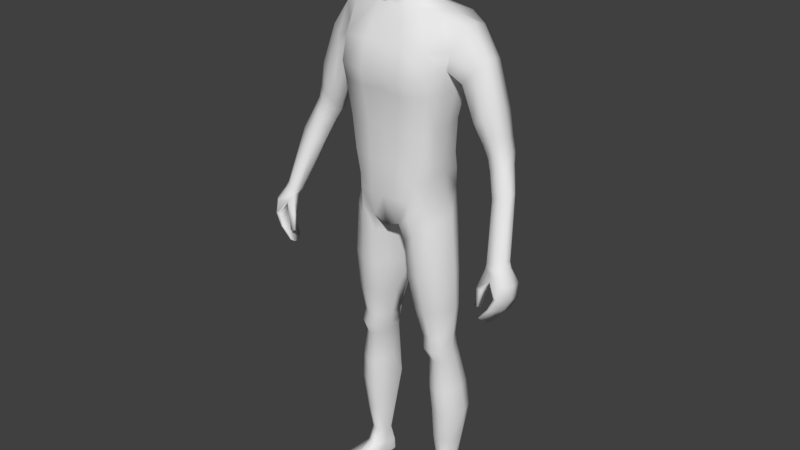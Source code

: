 # Source: Character.blend  (saved by Blender 2.78.0; exported with 4.5.12 LTS)
import bpy
from mathutils import Matrix  # noqa: F401  (used for matrix-valued properties, if any)

bpy.ops.wm.read_factory_settings(use_empty=True)
scene = bpy.context.scene
scene.name = 'Scene'

# ---- collections
col_collection_1 = bpy.data.collections.new('Collection 1'); scene.collection.children.link(col_collection_1)

# ---- materials (node trees are filled in below, after node groups)
mat_material = bpy.data.materials.new('Material')
mat_material.alpha_threshold = 0.0
mat_material.use_transparent_shadow = False
mat_material.roughness = 0.5
mat_material.line_color = (0.0, 0.0, 0.0, 1.0)

# ---- material node trees

# ---- world
world_world = bpy.data.worlds.new('World'); scene.world = world_world
world_world.color = (0.05088, 0.05088, 0.05088)
world_world.use_sun_shadow = False
world_world.sun_shadow_jitter_overblur = 0.0
world_world.cycles.sampling_method = 'MANUAL'

# ---- meshes
me_cube = bpy.data.meshes.new('Cube')
me_cube.from_pydata([(0.02966, 0.07905, 1.792), (0.07425, -0.03883, 1.798), (0.02872, -0.02203, 1.632), (0.03422, -0.04652, 1.843), (0.03629, 0.0393, 1.848), (0.03716, 0.04918, 1.653), (0.02338, -0.1039, 1.686), (0.02631, -0.1004, 1.794), (0.06993, -0.04203, 1.708), (0.07459, 0.02403, 1.717), (0.0776, 0.03192, 1.795), (0.02803, 0.06819, 1.71), (0.0343, 0.06595, 1.825), (0.05632, 0.04681, 1.714), (0.06025, 0.02173, 1.678), (0.06133, -0.04138, 1.821), (0.0467, -0.07787, 1.694), (0.01666, -0.09436, 1.625), (0.03155, 0.05149, 1.674), (0.05907, 0.05772, 1.788), (0.05106, -0.04743, 1.658), (0.06477, 0.03515, 1.824), (0.05144, -0.07456, 1.791), (0.028, -0.08506, 1.818), (0.0, -0.04854, 1.85), (0.0, 0.03992, 1.856), (0.03897, 2.932e-06, 1.857), (0.0, -0.02424, 1.628), (0.0, 0.05443, 1.647), (0.04551, 0.01907, 1.643), (0.02585, -0.1032, 1.755), (0.0, -0.1112, 1.685), (0.0, -0.1078, 1.796), (0.07608, -0.03901, 1.763), (0.07936, 0.02856, 1.76), (0.08269, -0.005146, 1.718), (0.0859, -0.0008259, 1.802), (0.02913, 0.07837, 1.753), (0.0, 0.0748, 1.711), (0.0, 0.08443, 1.796), (0.04179, -0.07387, 1.654), (0.04759, -0.06869, 1.81), (0.05096, 0.04727, 1.688), (0.05455, 0.05386, 1.813), (0.05885, 0.05423, 1.753), (0.06536, -0.007531, 1.671), (0.07019, 2.324e-05, 1.83), (0.05133, -0.07462, 1.757), (0.08908, -0.002548, 1.767), (0.0, 0.05564, 1.672), (0.0, 0.0683, 1.83), (0.0, -0.09593, 1.619), (0.0, -0.08919, 1.823), (0.0, -0.0005908, 1.866), (0.0, -0.1124, 1.754), (0.0, 0.08588, 1.755), (0.1109, -0.06451, 1.024), (0.1927, 0.07919, 1.512), (0.0, 0.1009, 0.9278), (0.0, -0.0864, 0.9375), (0.0, 0.0789, 1.548), (0.0, -0.03534, 1.549), (0.1356, 0.0432, 1.155), (0.1398, 0.04446, 1.253), (0.1605, 0.07335, 1.402), (0.1356, -0.05253, 1.155), (0.1406, -0.05127, 1.242), (0.1594, -0.02885, 1.404), (0.0, 0.07439, 1.133), (0.0, 0.07336, 1.234), (0.0, 0.1209, 1.398), (0.0, -0.119, 1.397), (0.0, -0.1009, 1.234), (0.0, -0.1016, 1.132), (0.04299, -0.08712, 0.9546), (0.07543, 0.08011, 1.553), (0.06734, -0.02781, 1.557), (0.04344, -0.1022, 1.133), (0.05025, -0.1009, 1.242), (0.05928, -0.119, 1.381), (0.04586, 0.1228, 1.41), (0.04047, 0.07763, 1.238), (0.03915, 0.07757, 1.138), (0.0, 0.06028, 1.622), (0.0, -0.02438, 1.597), (0.03274, 0.0541, 1.621), (0.03685, -0.01722, 1.605), (0.1155, 0.0782, 1.033), (0.01702, 0.09666, 0.9249), (0.1462, 0.06543, 0.1118), (0.1556, 0.02117, 0.115), (0.1065, 0.05437, 0.1103), (0.1207, 0.007686, 0.1148), (0.1338, 0.06507, 0.9655), (0.02749, 0.07361, 0.8728), (0.05365, -0.07352, 0.8979), (0.128, -0.05897, 0.9597), (0.0, -0.1047, 1.037), (0.1337, 0.05398, 1.104), (0.1337, -0.0484, 1.104), (0.0, 0.1146, 0.9886), (0.03838, -0.105, 1.037), (0.0383, 0.1152, 0.9885), (0.1482, 0.04943, 0.5813), (0.08861, -0.02746, 0.5798), (0.06845, 0.0578, 0.5784), (0.1434, -0.01798, 0.5814), (0.1534, 0.06164, 0.5053), (0.1018, -0.01622, 0.5044), (0.0839, 0.06689, 0.5074), (0.1494, -0.007691, 0.5026), (0.02707, 0.07158, 0.7789), (0.1436, -0.05331, 0.7979), (0.151, 0.0581, 0.8012), (0.05736, -0.06382, 0.784), (0.1767, 0.0918, 0.3191), (0.1105, -0.01061, 0.3178), (0.08813, 0.08641, 0.3244), (0.1716, -0.003295, 0.3154), (0.07108, 0.05717, 0.5435), (0.1482, -0.02593, 0.5419), (0.1526, 0.04898, 0.5441), (0.09361, -0.03334, 0.542), (0.07768, 0.1075, 0.9894), (0.08322, -0.09653, 1.037), (0.1413, 0.09515, 1.536), (0.1429, -0.03484, 1.548), (0.1061, -0.08903, 1.144), (0.1196, -0.08682, 1.235), (0.138, -0.1017, 1.39), (0.135, 0.1207, 1.395), (0.1152, 0.07272, 1.247), (0.1034, 0.07293, 1.146), (0.0794, 0.108, 0.9877), (0.07982, -0.09477, 0.9827), (0.1257, 0.06876, 0.1125), (0.139, 0.009705, 0.1134), (0.09067, -0.08549, 0.9323), (0.091, 0.07171, 0.9328), (0.08955, 0.09731, 1.064), (0.09155, -0.08858, 1.07), (0.1168, -0.0341, 0.58), (0.1173, 0.06808, 0.5793), (0.1269, -0.02237, 0.4999), (0.1272, 0.07973, 0.5055), (0.1001, 0.08084, 0.7943), (0.09979, -0.07297, 0.7919), (0.1415, -0.01703, 0.3112), (0.1421, 0.1079, 0.3148), (0.1242, 0.06731, 0.5433), (0.1237, -0.04133, 0.5401), (0.0, 0.007247, 0.9284), (0.1356, -0.004667, 1.155), (0.1406, -0.003405, 1.242), (0.1592, 0.02111, 1.388), (0.08165, 0.02828, 1.567), (0.05183, 0.02308, 1.613), (0.1318, 0.01025, 1.053), (0.01666, 0.007543, 0.924), (0.1623, 0.04696, 0.1158), (0.1057, 0.02915, 0.1127), (0.02716, 0.004383, 0.8729), (0.1531, 0.01042, 0.9792), (0.1337, 0.002793, 1.104), (0.06832, 0.01758, 0.579), (0.1617, 0.01692, 0.5823), (0.08378, 0.02757, 0.5075), (0.1649, 0.02781, 0.5048), (0.1734, 0.003852, 0.8031), (0.02684, 0.007197, 0.7786), (0.08804, 0.04022, 0.3235), (0.192, 0.04521, 0.3196), (0.165, 0.01255, 0.5438), (0.07096, 0.01481, 0.5439), (0.1, 0.06681, 0.01993), (0.1427, 0.02784, 1.547), (0.0, 0.1222, 1.481), (0.0, -0.09782, 1.462), (0.04342, 0.1229, 1.489), (0.05986, -0.09782, 1.465), (0.1343, -0.08889, 1.461), (0.1335, 0.1221, 1.477), (0.1605, 0.07717, 1.402), (0.3938, -0.04672, 0.9272), (0.3752, -0.06607, 0.7824), (0.379, -0.1021, 0.934), (0.168, 0.08952, 1.454), (0.1675, -0.03329, 1.455), (0.3487, -0.1232, 0.788), (0.3753, -0.04061, 0.9231), (0.368, -0.06401, 0.7846), (0.1969, -0.01098, 1.523), (0.1969, 0.03207, 1.528), (0.3482, -0.1002, 0.9288), (0.1594, -0.03267, 1.405), (0.3452, -0.1224, 0.7894), (0.3005, 0.07081, 1.193), (0.2299, 0.07246, 1.413), (0.2552, 0.06227, 1.438), (0.23, -0.01749, 1.414), (0.2601, 0.001272, 1.443), (0.2619, 0.03013, 1.446), (0.1936, 0.02369, 1.356), (0.2032, -0.02674, 1.379), (0.2029, 0.07461, 1.385), (0.3174, 0.06262, 1.203), (0.3019, -0.01564, 1.208), (0.3231, -0.003433, 1.214), (0.3287, 0.02745, 1.211), (0.2675, 0.02766, 1.177), (0.2789, -0.009335, 1.191), (0.2806, 0.06388, 1.183), (0.3337, 0.02489, 1.093), (0.3668, -0.03815, 0.935), (0.385, -0.04134, 0.9395), (0.374, -0.09238, 0.9501), (0.3917, -0.07636, 0.9519), (0.3954, -0.05782, 0.9476), (0.3447, -0.07699, 0.9376), (0.3489, -0.09658, 0.9415), (0.3487, -0.05345, 0.935), (0.3503, 0.02083, 1.104), (0.3634, -0.003717, 1.113), (0.3652, -0.02655, 1.117), (0.3152, 0.01966, 1.082), (0.3048, -0.008439, 1.081), (0.3152, -0.03473, 1.095), (0.3388, -0.03942, 1.106), (0.2405, -0.02223, 1.278), (0.2287, 0.01589, 1.262), (0.2435, 0.05387, 1.268), (0.2729, 0.06596, 1.288), (0.2687, -0.02346, 1.3), (0.2979, -0.007653, 1.324), (0.3015, 0.02696, 1.322), (0.2963, 0.06065, 1.311), (0.4013, -0.1246, 0.8613), (0.4216, -0.05477, 0.8493), (0.4065, -0.05375, 0.8485), (0.3915, -0.1212, 0.8606), (0.3815, -0.1263, 0.8242), (0.4022, -0.05716, 0.8107), (0.3919, -0.05476, 0.8114), (0.3748, -0.1242, 0.8246), (0.3684, -0.1096, 0.9019), (0.4013, -0.1168, 0.9001), (0.4203, -0.04881, 0.8912), (0.402, -0.04269, 0.8934), (0.4021, -0.06386, 0.9332), (0.3947, -0.08626, 0.9366), (0.3571, -0.1065, 0.7716), (0.3646, -0.08334, 0.7662), (0.3504, -0.07712, 0.9227), (0.359, -0.05361, 0.9233), (0.355, -0.08099, 0.77), (0.3475, -0.1041, 0.7754), (0.389, -0.09663, 0.8564), (0.396, -0.0753, 0.8528), (0.4232, -0.08473, 0.8545), (0.4162, -0.1061, 0.8581), (0.4014, -0.08355, 0.8149), (0.3941, -0.1058, 0.8194), (0.3757, -0.09989, 0.8205), (0.383, -0.07766, 0.816), (0.3756, -0.08774, 0.9003), (0.3861, -0.06627, 0.8988), (0.4252, -0.07975, 0.8959), (0.4185, -0.1002, 0.8986), (0.3314, -0.1204, 0.8229), (0.3329, -0.116, 0.8722), (0.3349, -0.1079, 0.8201), (0.3338, -0.1078, 0.8647), (0.344, -0.1242, 0.8214), (0.3518, -0.1218, 0.8721), (0.3475, -0.1118, 0.8186), (0.3564, -0.1023, 0.864), (0.1318, -0.1132, 0.008744), (0.1296, -0.1151, 0.02361), (0.1031, 0.06129, 0.01067), (0.1018, 0.06684, 0.0533), (0.2024, -0.09344, 0.009526), (0.2052, -0.09348, 0.02361), (0.1295, 0.06957, 0.01025), (0.1292, 0.07736, 0.05087), (0.108, -0.0113, 0.013), (0.1226, -0.00811, 0.06699), (0.1687, 0.00605, 0.013), (0.1588, 0.003473, 0.06589), (0.1041, 0.0307, 0.0611), (0.1503, 0.04234, 0.01093), (0.1044, 0.02923, 0.01093), (0.1555, 0.0471, 0.058), (0.1182, 0.06798, 0.009303), (0.1146, 0.07958, 0.04962), (0.1679, -0.1074, 0.008498), (0.1684, -0.1079, 0.02448), (0.1419, -0.005975, 0.06946), (0.1384, -0.00285, 0.01074), (0.1274, 0.03578, 0.008433), (0.1301, -0.1187, 0.01618), (0.1283, 0.07702, 0.01995), (0.2069, -0.09532, 0.01646), (0.1741, 0.007104, 0.02414), (0.1043, -0.01297, 0.02567), (0.1548, 0.04588, 0.02124), (0.1019, 0.03025, 0.02294), (0.1702, -0.1119, 0.01807), (0.1153, 0.07804, 0.01997), (0.1195, -0.0663, 0.00983), (0.1907, -0.04623, 0.03389), (0.1169, -0.06732, 0.03389), (0.188, -0.04674, 0.00983), (0.1539, -0.0571, 0.03736), (0.1538, -0.05679, 0.007364), (0.1174, -0.06918, 0.01806), (0.1928, -0.04742, 0.01768), (0.0, 0.06293, 1.583), (0.04724, 0.05765, 1.592), (0.04439, -0.01794, 1.579), (0.0, -0.02061, 1.573), (0.06415, 0.0249, 1.585), (0.01702, 0.09666, 0.9249), (0.1065, 0.05437, 0.1103), (0.02749, 0.07361, 0.8728), (0.06591, 0.0578, 0.5919), (0.08984, 0.06689, 0.4955), (0.02993, 0.06982, 0.737), (0.08813, 0.08641, 0.3559), (0.07108, 0.05717, 0.5435), (0.1, 0.06681, 0.01993), (0.1031, 0.06129, 0.01067), (0.1018, 0.06684, 0.0533), (0.2912, 0.06717, 1.225), (0.2906, -0.01623, 1.239), (0.3182, 0.02732, 1.248), (0.267, -0.01193, 1.221), (0.256, 0.02371, 1.207), (0.269, 0.05882, 1.212), (0.3136, -0.003379, 1.25), (0.3094, 0.06033, 1.239), (0.3108, 0.05447, 1.162), (0.3404, 0.01781, 1.178), (0.2923, 0.04841, 1.153), (0.2806, 0.01647, 1.148), (0.2912, -0.0154, 1.162), (0.3267, 0.04797, 1.172), (0.3374, -0.009075, 1.182), (0.3133, -0.02089, 1.176), (0.163, -0.007667, 0.4013), (0.1679, 0.08123, 0.4047), (0.1043, -0.01607, 0.4035), (0.135, 0.09941, 0.4024), (0.1345, -0.02279, 0.3975), (0.1823, 0.03774, 0.4048), (0.08254, 0.03474, 0.4083), (0.163, 0.08217, 0.2146), (0.1134, -0.004591, 0.2155), (0.1654, 0.006733, 0.2144), (0.1402, -0.00694, 0.2112), (0.135, 0.09246, 0.2113), (0.09314, 0.03453, 0.2175), (0.1801, 0.04697, 0.2171), (0.1539, 0.05778, 0.6847), (0.07187, -0.04867, 0.675), (0.1474, -0.03787, 0.6831), (0.1102, 0.08007, 0.68), (0.1097, -0.05715, 0.6792), (0.1731, 0.01138, 0.6863), (0.04463, 0.01348, 0.6717), (0.1561, 0.06107, 1.354), (0.1557, -0.03549, 1.352), (0.0, 0.1006, 1.346), (0.0, -0.1087, 1.345), (0.05056, 0.1033, 1.354), (0.06228, -0.1087, 1.338), (0.1352, -0.09305, 1.341), (0.1318, 0.1003, 1.348), (0.1556, 0.01208, 1.342)], [], [(0, 37, 55, 39), (0, 39, 50, 12), (0, 12, 43, 19), (0, 19, 44, 37), (1, 33, 48, 36), (1, 36, 46, 15), (1, 15, 41, 22), (1, 22, 47, 33), (5, 85, 83, 28), (2, 29, 45, 20), (2, 20, 40, 17), (2, 17, 51, 27), (3, 15, 46, 26), (3, 26, 53, 24), (3, 24, 52, 23), (3, 23, 41, 15), (4, 21, 43, 12), (4, 12, 50, 25), (4, 25, 53, 26), (4, 26, 46, 21), (5, 28, 49, 18), (5, 18, 42, 14), (5, 14, 45, 29), (29, 156, 85, 5), (6, 17, 40, 16), (6, 16, 47, 30), (6, 30, 54, 31), (6, 31, 51, 17), (7, 30, 47, 22), (7, 22, 41, 23), (7, 23, 52, 32), (7, 32, 54, 30), (8, 20, 45, 35), (8, 35, 48, 33), (8, 33, 47, 16), (8, 16, 40, 20), (9, 14, 42, 13), (9, 13, 44, 34), (9, 34, 48, 35), (9, 35, 45, 14), (10, 34, 44, 19), (10, 19, 43, 21), (10, 21, 46, 36), (10, 36, 48, 34), (11, 18, 49, 38), (11, 38, 55, 37), (11, 37, 44, 13), (11, 13, 42, 18), (102, 88, 58, 100), (179, 76, 61, 177), (317, 316, 83, 85), (158, 74, 59, 151), (101, 77, 73, 97), (77, 78, 72, 73), (374, 79, 71, 372), (178, 80, 70, 176), (373, 81, 69, 371), (81, 82, 68, 69), (163, 152, 65, 99), (152, 153, 66, 65), (377, 154, 67, 370), (131, 132, 82, 81), (376, 131, 81, 373), (181, 130, 80, 178), (375, 129, 79, 374), (127, 128, 78, 77), (140, 127, 77, 101), (175, 155, 76, 126), (180, 126, 76, 179), (139, 123, 88, 102), (2, 86, 156, 29), (320, 317, 85, 156), (319, 318, 86, 84), (359, 355, 89, 135), (124, 74, 134), (123, 87, 133), (90, 287, 291, 159), (358, 356, 92, 136), (361, 357, 90, 159), (170, 117, 91, 160, 360), (158, 88, 94, 161), (157, 56, 96, 162), (134, 74, 95, 137), (133, 87, 93, 138), (132, 139, 102, 82), (124, 140, 101, 74), (157, 163, 99, 56), (74, 101, 97, 59), (82, 102, 100, 68), (169, 111, 105, 164, 368), (367, 364, 106, 165), (366, 363, 104, 141), (365, 362, 103, 142), (173, 119, 109, 166), (172, 120, 110, 167), (150, 122, 108, 143), (149, 121, 107, 144), (138, 93, 113, 145), (137, 95, 114, 146), (162, 96, 112, 168), (161, 94, 111, 169), (166, 109, 117, 170, 354), (353, 348, 118, 171), (352, 350, 116, 147), (351, 349, 115, 148), (142, 103, 121, 149), (141, 104, 122, 150), (165, 106, 120, 172), (164, 105, 119, 173), (106, 141, 150, 120), (105, 142, 149, 119), (109, 144, 351, 148, 117), (348, 352, 147, 118), (96, 137, 146, 112), (94, 138, 145, 111), (119, 149, 144, 109), (120, 150, 143, 110), (111, 145, 365, 142, 105), (364, 366, 141, 106), (56, 99, 140, 124), (62, 98, 139, 132), (88, 133, 138, 94), (56, 134, 137, 96), (357, 358, 136, 90), (136, 296, 287, 90), (88, 123, 133), (56, 124, 134), (117, 148, 359, 135, 91), (98, 87, 123, 139), (187, 191, 126, 180), (192, 175, 126, 191), (99, 65, 127, 140), (65, 66, 128, 127), (370, 67, 129, 375), (186, 64, 130, 181), (369, 63, 131, 376), (63, 62, 132, 131), (57, 125, 175, 192), (92, 285, 296, 136), (104, 164, 173, 122), (103, 165, 172, 121), (349, 353, 171, 115), (350, 354, 170, 116), (95, 161, 169, 114), (93, 162, 168, 113), (121, 172, 167, 107), (122, 173, 166, 108), (362, 367, 165, 103), (363, 368, 164, 104), (87, 98, 163, 157), (87, 157, 162, 93), (74, 158, 161, 95), (356, 360, 160, 92), (355, 361, 159, 89), (160, 288, 285, 92), (318, 320, 156, 86), (27, 84, 86, 2), (125, 75, 155, 175), (369, 64, 154, 377), (62, 63, 153, 152), (98, 62, 152, 163), (88, 158, 151, 58), (57, 186, 181, 125), (67, 187, 180, 129), (129, 180, 179, 79), (125, 181, 178, 75), (75, 178, 176, 60), (79, 179, 177, 71), (187, 194, 203, 199), (191, 187, 199, 200), (194, 154, 202, 203), (154, 182, 204, 202), (249, 216, 215, 185), (255, 250, 188, 195), (245, 185, 193, 244), (267, 249, 185, 245), (247, 189, 183, 246), (265, 253, 189, 247), (338, 333, 206, 207), (335, 336, 209, 210), (336, 337, 211, 209), (337, 332, 196, 211), (57, 192, 201, 198), (192, 191, 200, 201), (186, 57, 198, 197), (182, 186, 197, 204), (225, 224, 220, 218), (224, 212, 213, 220), (212, 221, 214, 213), (222, 223, 216, 217), (333, 335, 210, 206), (339, 334, 208, 205), (334, 338, 207, 208), (332, 339, 205, 196), (248, 217, 216, 249), (183, 214, 217, 248), (189, 213, 214, 183), (253, 220, 213, 189), (226, 225, 218, 219), (223, 227, 215, 216), (227, 226, 219, 215), (221, 222, 217, 214), (345, 341, 222, 221), (347, 344, 226, 227), (346, 347, 227, 223), (344, 343, 225, 226), (341, 346, 223, 222), (340, 345, 221, 212), (342, 340, 212, 224), (343, 342, 224, 225), (197, 198, 235, 231), (201, 200, 233, 234), (198, 201, 234, 235), (199, 203, 228, 232), (204, 197, 231, 230), (202, 204, 230, 229), (203, 202, 229, 228), (200, 199, 232, 233), (263, 257, 238, 242), (242, 238, 237, 241), (261, 259, 236, 240), (240, 236, 239, 243), (188, 240, 243, 195), (250, 261, 240, 188), (190, 242, 241, 184), (254, 263, 242, 190), (257, 265, 247, 238), (238, 247, 246, 237), (259, 267, 245, 236), (236, 245, 244, 239), (237, 246, 266, 258), (258, 266, 267, 259), (239, 244, 264, 256), (256, 264, 265, 257), (195, 243, 262, 255), (255, 262, 263, 254), (184, 241, 260, 251), (251, 260, 261, 250), (241, 237, 258, 260), (260, 258, 259, 261), (243, 239, 256, 262), (262, 256, 257, 263), (264, 252, 253, 265), (246, 183, 248, 266), (266, 248, 249, 267), (190, 184, 251, 254), (254, 251, 250, 255), (252, 218, 220, 253), (193, 219, 218, 252), (268, 269, 271, 270), (270, 271, 275, 274), (274, 275, 273, 272), (272, 273, 269, 268), (270, 274, 272, 268), (273, 275, 264, 244), (185, 215, 219, 193), (271, 269, 193, 252), (269, 273, 244, 193), (275, 271, 252, 264), (305, 288, 279, 174), (307, 293, 283, 300), (315, 309, 281, 301), (306, 295, 277, 299), (313, 311, 280, 294), (312, 310, 277, 295), (91, 279, 288, 160), (298, 289, 286, 297), (304, 291, 287, 302), (314, 310, 285, 303), (300, 283, 291, 304), (292, 282, 289, 298), (135, 293, 279, 91), (303, 285, 288, 305), (89, 283, 293, 135), (278, 292, 298, 290), (290, 298, 297, 284), (159, 291, 283, 89), (309, 312, 295, 281), (308, 313, 294, 276), (301, 281, 295, 306), (174, 279, 293, 307), (278, 174, 307, 292), (280, 301, 306, 294), (284, 303, 305, 290), (282, 300, 304, 289), (308, 314, 303, 284), (289, 304, 302, 286), (294, 306, 299, 276), (311, 315, 301, 280), (292, 307, 300, 282), (290, 305, 174, 278), (286, 302, 315, 311), (276, 299, 314, 308), (284, 297, 313, 308), (287, 296, 312, 309), (299, 277, 310, 314), (296, 285, 310, 312), (297, 286, 311, 313), (302, 287, 309, 315), (76, 155, 320, 318), (61, 76, 318, 319), (155, 75, 317, 320), (75, 60, 316, 317), (109, 117, 327, 325), (91, 279, 331, 322), (278, 174, 329, 330), (119, 109, 325, 328), (105, 119, 328, 324), (94, 111, 326, 323), (279, 174, 329, 331), (117, 91, 322, 327), (88, 94, 323, 321), (111, 105, 324, 326), (231, 235, 339, 332), (234, 233, 338, 334), (235, 234, 334, 339), (232, 228, 335, 333), (230, 231, 332, 337), (229, 230, 337, 336), (228, 229, 336, 335), (233, 232, 333, 338), (209, 211, 342, 343), (211, 196, 340, 342), (196, 205, 345, 340), (208, 207, 346, 341), (210, 209, 343, 344), (207, 206, 347, 346), (206, 210, 344, 347), (205, 208, 341, 345), (108, 166, 354, 350), (107, 167, 353, 349), (110, 143, 352, 348), (144, 107, 349, 351), (143, 108, 350, 352), (167, 110, 348, 353), (115, 171, 361, 355), (116, 170, 360, 356), (118, 147, 358, 357), (171, 118, 357, 361), (147, 116, 356, 358), (148, 115, 355, 359), (114, 169, 368, 363), (113, 168, 367, 362), (112, 146, 366, 364), (145, 113, 362, 365), (146, 114, 363, 366), (168, 112, 364, 367), (63, 369, 377, 153), (64, 369, 376, 130), (66, 370, 375, 128), (128, 375, 374, 78), (130, 376, 373, 80), (153, 377, 370, 66), (80, 373, 371, 70), (78, 374, 372, 72)])
me_cube.polygons.foreach_set('use_smooth', [True] * 355)
me_cube.materials.append(mat_material)
me_cube.use_remesh_preserve_volume = False
me_cube.use_remesh_preserve_attributes = False
me_cube.use_mirror_vertex_groups = False
me_cube.update()
arm_armature = bpy.data.armatures.new('Armature')  # bones are not reproduced

# ---- objects
ob_armature = bpy.data.objects.new('Armature', arm_armature)
ob_cube = bpy.data.objects.new('Cube', me_cube)

# ---- transforms, parenting, visibility, modifiers, constraints
ob_armature.location = (0.0, 0.0, 0.0)
ob_armature.show_in_front = True
ob_armature.lineart.crease_threshold = 0.0
ob_cube.parent = ob_armature
ob_cube.location = (0.0, 0.0, 0.0)
ob_cube.lock_rotations_4d = False
ob_cube.empty_display_type = 'ARROWS'
ob_cube.lineart.crease_threshold = 0.0
_vg = ob_cube.vertex_groups.new(name='Hips')
for _i, _w in zip([56, 58, 59, 62, 63, 65, 66, 68, 72, 73, 74, 77, 78, 82, 87, 88, 93, 94, 95, 97, 98, 99, 100, 101, 102, 123, 124, 127, 128, 131, 132, 133, 134, 137, 138, 139, 140, 151, 152, 153, 157, 158, 161, 162, 163, 321, 323], [0.1212, 0.5887, 0.483, 0.1381, 0.01451, 0.1489, 0.03205, 0.1002, 0.01346, 0.1321, 0.2266, 0.1261, 0.006518, 0.09312, 0.2184, 0.5902, 0.06433, 0.2283, 0.07223, 0.5827, 0.3145, 0.3733, 0.6129, 0.5437, 0.5945, 0.2882, 0.2966, 0.1458, 0.03481, 0.01111, 0.1221, 0.2781, 0.1513, 0.04541, 0.1092, 0.374, 0.4101, 0.9437, 0.1481, 0.03351, 0.1571, 0.7896, 0.1837, 0.008898, 0.3358, 0.5912, 0.229]): _vg.add([_i], _w, 'REPLACE')
_vg = ob_cube.vertex_groups.new(name='Spine')
for _i, _w in zip([56, 62, 63, 64, 65, 66, 67, 68, 69, 70, 71, 72, 73, 77, 78, 79, 80, 81, 82, 87, 93, 97, 98, 99, 100, 101, 102, 123, 124, 127, 128, 129, 130, 131, 132, 133, 134, 139, 140, 152, 153, 154, 157, 163, 176, 177, 179, 180, 369, 370, 371, 372, 373, 374, 375, 376, 377], [0.06895, 0.6617, 0.6889, 0.0818, 0.6712, 0.7088, 0.07237, 0.8101, 0.8179, 0.09827, 0.09737, 0.7973, 0.7621, 0.7569, 0.7721, 0.1149, 0.07121, 0.8156, 0.8081, 0.1639, 0.003907, 0.1694, 0.3721, 0.3385, 0.1364, 0.1468, 0.1159, 0.1019, 0.1242, 0.6941, 0.7304, 0.1077, 0.08742, 0.7152, 0.6948, 0.09778, 0.03356, 0.3028, 0.2389, 0.6535, 0.7107, 0.0601, 0.1347, 0.3205, 0.005733, 0.03027, 0.0179, 0.0167, 0.1668, 0.1785, 0.2142, 0.1867, 0.1649, 0.2118, 0.2092, 0.1823, 0.2073]): _vg.add([_i], _w, 'REPLACE')
_vg = ob_cube.vertex_groups.new(name='Chest')
for _i, _w in zip([57, 60, 61, 62, 63, 64, 65, 66, 67, 69, 70, 71, 72, 73, 75, 76, 77, 78, 79, 80, 81, 83, 84, 86, 125, 126, 127, 128, 129, 130, 131, 132, 152, 153, 154, 176, 177, 178, 179, 180, 181, 182, 186, 187, 194, 316, 317, 318, 319, 320, 369, 370, 371, 372, 373, 374, 375, 376, 377], [0.003811, 0.4042, 0.5857, 0.03304, 0.1529, 0.2534, 0.04629, 0.1525, 0.344, 0.1224, 0.7292, 0.7676, 0.1317, 0.006108, 0.08848, 0.1011, 0.005779, 0.1539, 0.7339, 0.696, 0.1177, 0.02784, 0.1033, 0.02773, 0.04943, 0.03027, 0.03082, 0.1489, 0.5692, 0.338, 0.1456, 0.01712, 0.03725, 0.1348, 0.1718, 0.6617, 0.7486, 0.5813, 0.6509, 0.2917, 0.1649, 0.06096, 0.08873, 0.07453, 0.06316, 0.1359, 0.04051, 0.08939, 0.2367, 0.009075, 0.4389, 0.5116, 0.6789, 0.7231, 0.6904, 0.682, 0.5896, 0.5018, 0.4413]): _vg.add([_i], _w, 'REPLACE')
_vg = ob_cube.vertex_groups.new(name='Neck')
for _i, _w in zip([2, 5, 6, 11, 13, 14, 16, 17, 18, 20, 27, 28, 29, 31, 38, 40, 42, 45, 49, 51, 60, 61, 70, 75, 76, 80, 83, 84, 85, 86, 125, 155, 156, 176, 177, 178, 179, 316, 317, 318, 319, 320], [0.1554, 0.1933, 0.0452, 0.0305, 0.009984, 0.06306, 0.02365, 0.1667, 0.1059, 0.07112, 0.1667, 0.3078, 0.1834, 0.05195, 0.04847, 0.07974, 0.0587, 0.05521, 0.1456, 0.1581, 0.4822, 0.2141, 0.03395, 0.1148, 0.1315, 0.0115, 0.658, 0.5765, 0.6526, 0.5943, 0.004061, 0.1281, 0.6057, 0.1508, 0.04143, 0.08463, 0.01633, 0.7463, 0.6471, 0.5356, 0.5497, 0.5026]): _vg.add([_i], _w, 'REPLACE')
_vg = ob_cube.vertex_groups.new(name='Head')
for _i, _w in zip([0, 1, 2, 3, 4, 5, 6, 7, 8, 9, 10, 11, 12, 13, 14, 15, 16, 17, 18, 19, 20, 21, 22, 23, 24, 25, 26, 27, 28, 29, 30, 31, 32, 33, 34, 35, 36, 37, 38, 39, 40, 41, 42, 43, 44, 45, 46, 47, 48, 49, 50, 51, 52, 53, 54, 55, 61, 83, 84, 85, 86, 156, 316, 317, 318, 319, 320], [0.9909, 0.9957, 0.8093, 0.9987, 0.9977, 0.7785, 0.9476, 0.9926, 0.9736, 0.9733, 0.9943, 0.9545, 0.9954, 0.9657, 0.9265, 0.9974, 0.9586, 0.8214, 0.8796, 0.9922, 0.9163, 0.9966, 0.9941, 0.9959, 0.999, 0.9979, 0.9989, 0.7917, 0.6595, 0.7785, 0.9844, 0.943, 0.9917, 0.9911, 0.9888, 0.9773, 0.9956, 0.9809, 0.9448, 0.9899, 0.9103, 0.9962, 0.9328, 0.9951, 0.985, 0.9333, 0.9976, 0.9885, 0.9917, 0.8381, 0.9951, 0.8285, 0.9958, 0.9994, 0.9825, 0.9775, 0.03379, 0.2762, 0.2602, 0.262, 0.2683, 0.2495, 0.06404, 0.08539, 0.09554, 0.11, 0.08195]): _vg.add([_i], _w, 'REPLACE')
_vg = ob_cube.vertex_groups.new(name='Shoulder.L')
for _i, _w in zip([2, 5, 9, 14, 20, 27, 29, 35, 45, 57, 60, 61, 63, 64, 66, 67, 69, 70, 71, 72, 75, 76, 78, 79, 80, 81, 83, 84, 85, 86, 125, 126, 128, 129, 130, 131, 153, 154, 155, 156, 175, 176, 177, 178, 179, 180, 181, 182, 186, 187, 191, 192, 194, 197, 198, 199, 200, 201, 202, 203, 204, 228, 229, 232, 233, 316, 317, 318, 319, 320, 335, 369, 370, 371, 372, 373, 374, 375, 376, 377], [0.0, 0.0, 0.0, 0.0, 0.0, 0.0, 0.0, 0.0, 0.0, 0.7897, 0.0, 0.1262, 0.0, 0.4539, 0.0, 0.1711, 0.0, 0.0, 0.03425, 0.0, 0.2814, 0.7105, 0.0, 0.0, 0.0, 0.0, 0.0, 0.0, 0.0, 0.0, 0.861, 0.8611, 0.0, 0.04315, 0.1205, 0.006986, 0.0, 0.2844, 0.7261, 0.0, 0.9446, 0.04859, 0.1061, 0.09183, 0.07692, 0.4361, 0.4042, 0.2548, 0.6297, 0.1562, 0.8299, 0.8737, 0.1149, 0.05067, 0.08731, 0.0, 0.06192, 0.07452, 0.0, 0.0, 0.05687, 0.0, 0.0, 0.0, 0.0, 0.0, 0.0, 0.05674, 0.0, 0.0, 0.0, 0.02898, 0.0, 0.0, 0.03169, 0.0, 0.0, 0.0, 0.0, 0.0]): _vg.add([_i], _w, 'REPLACE')
_vg = ob_cube.vertex_groups.new(name='Upper Arm.L')
for _i, _w in zip([57, 63, 64, 66, 67, 70, 71, 78, 79, 80, 125, 126, 128, 129, 130, 131, 153, 154, 175, 177, 178, 179, 180, 181, 182, 186, 187, 191, 192, 194, 196, 197, 198, 199, 200, 201, 202, 203, 204, 205, 206, 207, 208, 209, 210, 211, 228, 229, 230, 231, 232, 233, 234, 235, 332, 333, 334, 335, 336, 337, 338, 339, 340, 342, 344, 345, 346, 347, 369, 370, 371, 372, 373, 374, 375, 376, 377], [0.3683, 0.02868, 0.3559, 0.01522, 0.336, 0.0, 0.0122, 0.0, 0.04419, 0.0, 0.08225, 0.1639, 0.0, 0.0, 0.0, 0.005817, 0.02592, 0.486, 0.1204, 0.01936, 0.0, 0.05299, 0.1225, 0.01841, 0.6616, 0.4308, 0.894, 0.3601, 0.3304, 0.8012, 0.198, 0.907, 0.9037, 0.9795, 0.9342, 0.9206, 0.9558, 0.9719, 0.9119, 0.1787, 0.2346, 0.1848, 0.1282, 0.1764, 0.2078, 0.2071, 0.9006, 0.9794, 0.9873, 0.9895, 0.9868, 0.9886, 0.9894, 0.9885, 0.8779, 0.8414, 0.901, 0.807, 0.8112, 0.8518, 0.8712, 0.9028, 0.01451, 0.01484, 0.009359, 0.006979, 0.004091, 0.0207, 0.09809, 0.0, 0.0, 0.0002303, 0.0, 0.02167, 0.0, 0.0, 0.0007052]): _vg.add([_i], _w, 'REPLACE')
_vg = ob_cube.vertex_groups.new(name='Lower Arm.L')
for _i, _w in zip([196, 205, 206, 207, 208, 209, 210, 211, 212, 221, 222, 223, 224, 225, 226, 227, 332, 333, 334, 335, 336, 337, 338, 339, 340, 341, 342, 343, 344, 345, 346, 347], [0.8019, 0.8213, 0.7651, 0.815, 0.8717, 0.8234, 0.7919, 0.7928, 0.9909, 0.9971, 0.9908, 0.9893, 0.9856, 0.9813, 0.9847, 0.9832, 0.1219, 0.1584, 0.09865, 0.1926, 0.1885, 0.148, 0.1284, 0.0969, 0.9675, 0.9815, 0.967, 0.9765, 0.9692, 0.9714, 0.9722, 0.9637]): _vg.add([_i], _w, 'REPLACE')
_vg = ob_cube.vertex_groups.new(name='Hand.L')
for _i, _w in zip([183, 185, 189, 193, 213, 214, 215, 216, 217, 218, 219, 220, 236, 237, 238, 239, 244, 245, 246, 247, 248, 249, 252, 253, 256, 257, 258, 259, 264, 265, 266, 267], [0.9818, 0.2955, 0.9659, 0.06227, 0.9664, 0.9834, 0.8329, 0.9637, 0.9852, 0.7352, 0.354, 0.9122, 0.09081, 0.1021, 0.09295, 0.0588, 0.1297, 0.6271, 0.8842, 0.9118, 0.9787, 0.8781, 0.1994, 0.864, 0.01142, 0.008119, 0.0537, 0.07166, 0.6235, 0.9625, 0.9064, 0.8405]): _vg.add([_i], _w, 'REPLACE')
_vg = ob_cube.vertex_groups.new(name='Fingers01.L')
for _i, _w in zip([184, 190, 236, 237, 238, 239, 240, 241, 242, 243, 244, 245, 246, 247, 251, 254, 256, 257, 258, 259, 260, 261, 263, 264, 266, 267], [0.2231, 0.1938, 0.796, 0.866, 0.8417, 0.7603, 0.1625, 0.6145, 0.4229, 0.1092, 0.007777, 0.1278, 0.1075, 0.07832, 0.05187, 0.0259, 0.8977, 0.9399, 0.9331, 0.8815, 0.8015, 0.5004, 0.1564, 0.0531, 0.08118, 0.1034]): _vg.add([_i], _w, 'REPLACE')
_vg = ob_cube.vertex_groups.new(name='Fingers02.L')
for _i, _w in zip([184, 188, 190, 195, 236, 237, 238, 239, 240, 241, 242, 243, 250, 251, 254, 255, 256, 257, 259, 260, 261, 262, 263], [0.7721, 0.9872, 0.801, 0.9904, 0.08141, 0.01226, 0.06436, 0.1067, 0.828, 0.3677, 0.5627, 0.8832, 0.9972, 0.947, 0.9615, 0.9984, 0.05366, 0.008474, 0.02498, 0.1924, 0.4989, 0.9821, 0.8384]): _vg.add([_i], _w, 'REPLACE')
_vg = ob_cube.vertex_groups.new(name='Thumb01.L')
for _i, _w in zip([185, 193, 215, 216, 218, 219, 220, 236, 239, 244, 245, 249, 252, 253, 264, 267, 269, 273, 275], [0.6849, 0.9237, 0.1545, 0.002463, 0.2493, 0.6406, 0.06777, 0.009933, 0.06967, 0.7875, 0.2208, 0.1106, 0.78, 0.1254, 0.2417, 0.04531, 0.08742, 0.4568, 0.02336]): _vg.add([_i], _w, 'REPLACE')
_vg = ob_cube.vertex_groups.new(name='Thumb02.L')
for _i, _w in zip([244, 264, 268, 269, 270, 271, 272, 273, 274, 275], [0.05031, 0.07815, 0.9985, 0.9088, 0.9995, 0.979, 0.9911, 0.5422, 1.001, 0.9457]): _vg.add([_i], _w, 'REPLACE')
_vg = ob_cube.vertex_groups.new(name='Shoulder.R')
_vg = ob_cube.vertex_groups.new(name='Upper Arm.R')
_vg = ob_cube.vertex_groups.new(name='Lower Arm.R')
_vg = ob_cube.vertex_groups.new(name='Hand.R')
_vg = ob_cube.vertex_groups.new(name='Fingers01.R')
_vg = ob_cube.vertex_groups.new(name='Fingers02.R')
_vg = ob_cube.vertex_groups.new(name='Thumb01.R')
_vg = ob_cube.vertex_groups.new(name='Thumb02.R')
_vg = ob_cube.vertex_groups.new(name='Upper Leg.L')
for _i, _w in zip([56, 58, 59, 62, 63, 65, 66, 68, 73, 74, 77, 82, 87, 88, 93, 94, 95, 96, 97, 98, 99, 100, 101, 102, 103, 104, 105, 106, 107, 108, 109, 110, 111, 112, 113, 114, 119, 120, 121, 122, 123, 124, 127, 128, 131, 132, 133, 134, 137, 138, 139, 140, 141, 142, 143, 144, 145, 146, 149, 150, 151, 152, 153, 157, 158, 161, 162, 163, 164, 165, 166, 167, 168, 169, 172, 173, 225, 226, 227, 321, 323, 324, 325, 326, 328, 348, 350, 352, 353, 354, 362, 363, 364, 365, 366, 367, 368], [0.8631, 0.3961, 0.4949, 0.0374, 0.01093, 0.0, 0.01592, 0.06014, 0.0, 0.7541, 0.0, 0.006726, 0.6056, 0.4217, 0.9077, 0.8168, 0.9239, 0.9698, 0.03416, 0.1925, 0.07271, 0.2479, 0.1162, 0.2873, 0.9005, 0.9156, 1.0, 0.9084, 0.2193, 0.1834, 0.1808, 0.2021, 0.9664, 0.9971, 0.9997, 0.9885, 0.3974, 0.2095, 0.3425, 0.2449, 0.6523, 0.7048, 0.0002443, 0.01431, 0.01191, 0.06182, 0.7847, 0.9028, 0.944, 0.9579, 0.2933, 0.2007, 0.9162, 1.0, 0.2613, 0.2682, 1.0, 0.9938, 0.5689, 0.2366, 0.056, 0.0, 0.02385, 0.6801, 0.2098, 0.8179, 0.9507, 0.1464, 0.9164, 0.8644, 0.1441, 0.1636, 0.9949, 0.9712, 0.2666, 0.2544, 0.0, 0.0, 0.0, 0.4099, 0.7958, 1.0, 0.1776, 0.9893, 1.0, 0.001974, 0.004377, 0.001996, 0.003201, 0.007333, 0.973, 0.9909, 0.9936, 1.0, 0.9939, 0.9866, 0.9708]): _vg.add([_i], _w, 'REPLACE')
_vg = ob_cube.vertex_groups.new(name='Lower Leg.L')
for _i, _w in zip([89, 90, 91, 92, 103, 104, 105, 106, 107, 108, 109, 110, 111, 115, 116, 117, 118, 119, 120, 121, 122, 135, 136, 141, 142, 143, 144, 147, 148, 149, 150, 159, 160, 164, 165, 166, 167, 170, 171, 172, 173, 174, 278, 279, 282, 283, 285, 288, 289, 290, 291, 292, 293, 296, 298, 300, 304, 305, 307, 322, 324, 325, 326, 327, 328, 329, 330, 331, 348, 349, 350, 351, 352, 353, 354, 355, 356, 357, 358, 359, 360, 361, 362, 363, 364, 365, 366, 367, 368], [0.969, 0.9501, 0.9778, 0.9405, 0.3111, 0.3226, 0.1787, 0.2529, 1.0, 0.9855, 1.0, 0.977, 0.02828, 0.9993, 1.0, 1.0, 0.9997, 0.8738, 0.8125, 0.8336, 0.812, 0.9785, 0.9334, 0.3183, 0.3765, 0.985, 0.9567, 0.9998, 1.001, 0.7526, 0.8222, 0.9649, 0.9691, 0.2239, 0.2643, 1.0, 1.0, 1.001, 0.9992, 0.8271, 0.8269, 0.2225, 0.1753, 0.4222, 0.2094, 0.415, 0.0337, 0.1513, 0.07451, 0.07783, 0.1182, 0.2002, 0.4254, 0.0008059, 0.07276, 0.2957, 0.08427, 0.09519, 0.296, 0.993, 0.2286, 1.0, 0.06256, 0.9968, 0.07911, 0.2222, 0.1756, 0.4222, 0.9981, 1.0, 0.9989, 0.982, 0.9992, 0.9951, 0.9946, 0.9957, 0.9979, 0.998, 0.9974, 0.991, 0.9955, 0.9977, 0.1989, 0.05146, 0.07009, 0.06234, 0.04028, 0.1033, 0.122]): _vg.add([_i], _w, 'REPLACE')
_vg = ob_cube.vertex_groups.new(name='Foor.L')
for _i, _w in zip([89, 90, 92, 136, 159, 160, 174, 278, 279, 282, 283, 284, 285, 286, 287, 288, 289, 290, 291, 292, 293, 296, 297, 298, 300, 302, 303, 304, 305, 307, 308, 309, 310, 311, 313, 314, 315, 329, 330, 331], [0.01157, 0.04838, 0.05796, 0.06516, 0.01965, 0.01116, 0.7613, 0.8031, 0.5735, 0.7712, 0.5814, 0.8377, 0.927, 0.8594, 0.9644, 0.8392, 0.8864, 0.8792, 0.8769, 0.7808, 0.5708, 0.9526, 0.8606, 0.8865, 0.6906, 0.8694, 0.8424, 0.8833, 0.868, 0.6913, 0.08548, 0.08329, 0.09734, 0.0752, 0.0167, 0.07488, 0.0658, 0.7615, 0.8028, 0.5735]): _vg.add([_i], _w, 'REPLACE')
_vg = ob_cube.vertex_groups.new(name='Toes.L')
for _i, _w in zip([276, 277, 280, 281, 284, 285, 286, 289, 290, 294, 295, 297, 298, 299, 301, 302, 303, 304, 305, 306, 308, 309, 310, 311, 312, 313, 314, 315], [0.9818, 0.9784, 0.9855, 0.9856, 0.1429, 0.01239, 0.1265, 0.02813, 0.0359, 0.9986, 0.9997, 0.1257, 0.03139, 0.984, 0.9872, 0.1166, 0.1347, 0.01482, 0.02355, 0.9999, 0.9125, 0.9152, 0.8988, 0.9235, 0.9873, 0.9661, 0.9233, 0.9331]): _vg.add([_i], _w, 'REPLACE')
_vg = ob_cube.vertex_groups.new(name='Upper Leg.R')
_vg = ob_cube.vertex_groups.new(name='Lower Leg.R')
_vg = ob_cube.vertex_groups.new(name='Foor.R')
_vg = ob_cube.vertex_groups.new(name='Toes.R')
_m = ob_cube.modifiers.new('Mirror', 'MIRROR')
_m.use_clip = True
_m = ob_cube.modifiers.new('Armature', 'ARMATURE')
_m.object = ob_armature
_m.use_deform_preserve_volume = True

# ---- collection membership
col_collection_1.objects.link(ob_armature)
col_collection_1.objects.link(ob_cube)

# ---- scene / render settings (as saved in the file)
scene.frame_start = 1; scene.frame_end = 99; scene.frame_set(15)
scene.render.engine = 'BLENDER_EEVEE_NEXT'
scene.render.resolution_percentage = 50
scene.render.dither_intensity = 0.0
scene.cycles.use_denoising = False
scene.cycles.samples = 128
scene.cycles.sampling_pattern = 'TABULATED_SOBOL'
scene.cycles.light_sampling_threshold = 0.0
scene.cycles.use_adaptive_sampling = False
scene.cycles.use_light_tree = False
scene.cycles.blur_glossy = 0.0
scene.cycles.sample_clamp_indirect = 0.0
scene.view_settings.view_transform = 'Standard'
bpy.context.view_layer.update()

# ---- added for rendering (the .blend has no active camera and no usable light): camera, sun
cam_auto = bpy.data.cameras.new('AutoCamera')
cam_auto.lens = 50.0
cam_auto.sensor_width = 36.0
cam_auto.clip_end = 1000.0
ob_auto_camera = bpy.data.objects.new('AutoCamera', cam_auto)
scene.collection.objects.link(ob_auto_camera)
ob_auto_camera.location = (1.7901, -2.17703, 2.3459)
ob_auto_camera.rotation_euler = (1.09748, -7.21219e-08, 0.694738)
scene.camera = ob_auto_camera
light_auto_sun = bpy.data.lights.new('AutoSun', 'SUN')
light_auto_sun.energy = 3.0
light_auto_sun.angle = 0.0523599
ob_auto_sun = bpy.data.objects.new('AutoSun', light_auto_sun)
scene.collection.objects.link(ob_auto_sun)
ob_auto_sun.rotation_euler = (0.872665, 0.174533, 0.523599)
bpy.context.view_layer.update()
